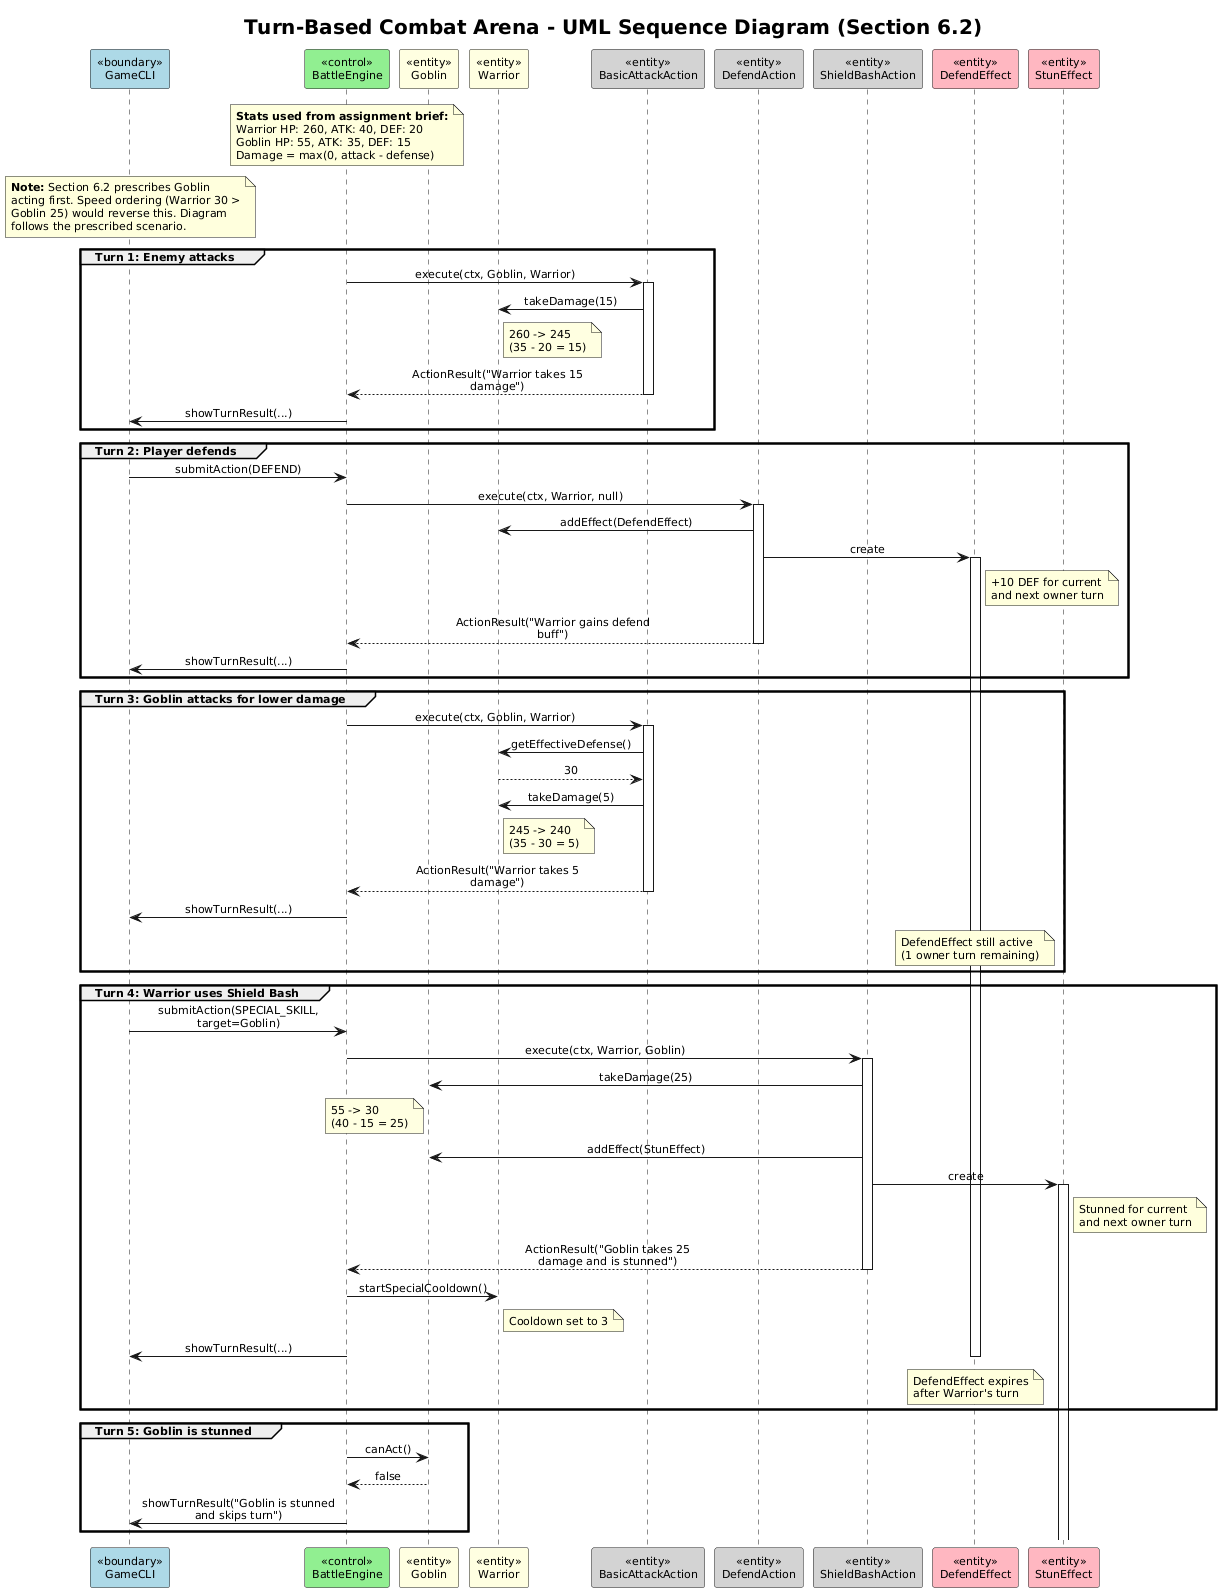

The diagram above was rendered by PlantUML. Its source (embedded in the PNG):
@startuml
skinparam titleFontSize 20
skinparam defaultFontSize 11
skinparam sequenceMessageAlign center
skinparam responseMessageBelowArrow true
skinparam maxMessageSize 200
skinparam sequenceGroupBorderThickness 2

title Turn-Based Combat Arena - UML Sequence Diagram (Section 6.2)

participant "<<boundary>>\nGameCLI" as CLI #LightBlue
participant "<<control>>\nBattleEngine" as Engine #LightGreen
participant "<<entity>>\nGoblin" as Goblin #LightYellow
participant "<<entity>>\nWarrior" as Warrior #LightYellow
participant "<<entity>>\nBasicAttackAction" as BA #LightGray
participant "<<entity>>\nDefendAction" as DA #LightGray
participant "<<entity>>\nShieldBashAction" as SBA #LightGray
participant "<<entity>>\nDefendEffect" as DE #LightPink
participant "<<entity>>\nStunEffect" as SE #LightPink

note over Engine
  **Stats used from assignment brief:**
  Warrior HP: 260, ATK: 40, DEF: 20
  Goblin HP: 55, ATK: 35, DEF: 15
  Damage = max(0, attack - defense)
end note

note over CLI
  **Note:** Section 6.2 prescribes Goblin
  acting first. Speed ordering (Warrior 30 >
  Goblin 25) would reverse this. Diagram
  follows the prescribed scenario.
end note

group Turn 1: Enemy attacks
    Engine -> BA : execute(ctx, Goblin, Warrior)
    activate BA
    BA -> Warrior : takeDamage(15)
    note right of Warrior #FFFFE0
      260 -> 245
      (35 - 20 = 15)
    end note
    BA --> Engine : ActionResult("Warrior takes 15 damage")
    deactivate BA
    Engine -> CLI : showTurnResult(...)
end

group Turn 2: Player defends
    CLI -> Engine : submitAction(DEFEND)
    Engine -> DA : execute(ctx, Warrior, null)
    activate DA
    DA -> Warrior : addEffect(DefendEffect)
    DA -> DE : create
    activate DE
    note right of DE
      +10 DEF for current
      and next owner turn
    end note
    DA --> Engine : ActionResult("Warrior gains defend buff")
    deactivate DA
    Engine -> CLI : showTurnResult(...)
end

group Turn 3: Goblin attacks for lower damage
    Engine -> BA : execute(ctx, Goblin, Warrior)
    activate BA
    BA -> Warrior : getEffectiveDefense()
    Warrior --> BA : 30
    BA -> Warrior : takeDamage(5)
    note right of Warrior #FFFFE0
      245 -> 240
      (35 - 30 = 5)
    end note
    BA --> Engine : ActionResult("Warrior takes 5 damage")
    deactivate BA
    Engine -> CLI : showTurnResult(...)
    note over DE
      DefendEffect still active
      (1 owner turn remaining)
    end note
end

group Turn 4: Warrior uses Shield Bash
    CLI -> Engine : submitAction(SPECIAL_SKILL, target=Goblin)
    Engine -> SBA : execute(ctx, Warrior, Goblin)
    activate SBA
    SBA -> Goblin : takeDamage(25)
    note left of Goblin #FFFFE0
      55 -> 30
      (40 - 15 = 25)
    end note
    SBA -> Goblin : addEffect(StunEffect)
    SBA -> SE : create
    activate SE
    note right of SE
      Stunned for current
      and next owner turn
    end note
    SBA --> Engine : ActionResult("Goblin takes 25 damage and is stunned")
    deactivate SBA
    Engine -> Warrior : startSpecialCooldown()
    note right of Warrior
      Cooldown set to 3
    end note
    Engine -> CLI : showTurnResult(...)
    note over DE
      DefendEffect expires
      after Warrior's turn
    end note
    deactivate DE
end

group Turn 5: Goblin is stunned
    Engine -> Goblin : canAct()
    Goblin --> Engine : false
    Engine -> CLI : showTurnResult("Goblin is stunned and skips turn")
end
@enduml